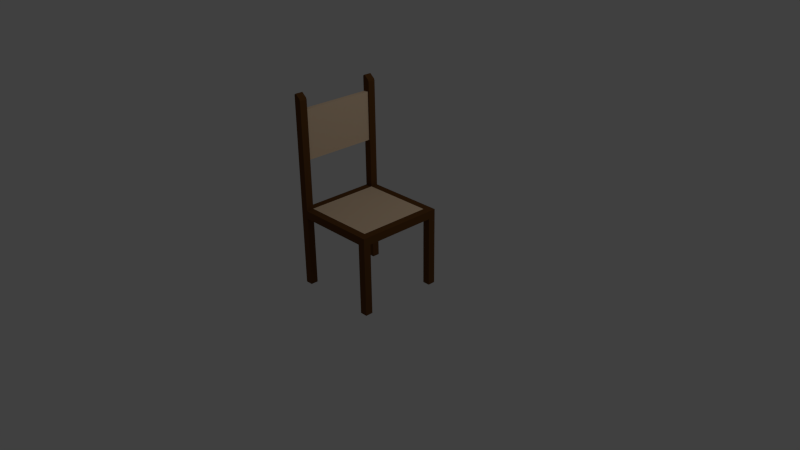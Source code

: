 # Source: chairr.blend  (saved by Blender 2.70.0; exported with 4.5.12 LTS)
import bpy
from mathutils import Matrix  # noqa: F401  (used for matrix-valued properties, if any)

bpy.ops.wm.read_factory_settings(use_empty=True)
scene = bpy.context.scene
scene.name = 'Scene'

# ---- collections
col_collection_1 = bpy.data.collections.new('Collection 1'); scene.collection.children.link(col_collection_1)

# ---- materials (node trees are filled in below, after node groups)
mat_chair_wood = bpy.data.materials.new('chair_wood')
mat_chair_wood.alpha_threshold = 0.0
mat_chair_wood.use_transparent_shadow = False
mat_chair_wood.diffuse_color = (0.1329, 0.05528, 0.01542, 1.0)
mat_chair_wood.roughness = 0.5
mat_chair_wood.line_color = (0.0, 0.0, 0.0, 1.0)
mat_chair_seat = bpy.data.materials.new('chair_seat')
mat_chair_seat.alpha_threshold = 0.0
mat_chair_seat.use_transparent_shadow = False
mat_chair_seat.diffuse_color = (0.8412, 0.6309, 0.4294, 1.0)
mat_chair_seat.roughness = 0.5
mat_chair_seat.line_color = (0.0, 0.0, 0.0, 1.0)

# ---- material node trees

# ---- world
world_world = bpy.data.worlds.new('World'); scene.world = world_world
world_world.color = (0.05088, 0.05088, 0.05088)
world_world.use_sun_shadow = False
world_world.sun_shadow_jitter_overblur = 0.0
world_world.cycles.sampling_method = 'MANUAL'
world_world.cycles.sample_map_resolution = 256

# ---- cameras
cam_camera = bpy.data.cameras.new('Camera')
cam_camera.clip_end = 100.0
cam_camera.lens = 35.0
cam_camera.sensor_width = 32.0
cam_camera.sensor_height = 18.0
cam_camera.ortho_scale = 7.314
cam_camera.dof.focus_distance = 0.0
cam_camera.dof.aperture_fstop = 128.0

# ---- lights
light_lamp = bpy.data.lights.new('Lamp', 'POINT')
light_lamp.transmission_factor = 0.0
light_lamp.cutoff_distance = 30.0
light_lamp.energy = 100.0
light_lamp.shadow_buffer_clip_start = 1.001
light_lamp.shadow_soft_size = 0.1
light_lamp.shadow_maximum_resolution = 0.006
light_lamp.use_absolute_resolution = True
light_lamp.cycles.use_multiple_importance_sampling = False

# ---- meshes
me_cube = bpy.data.meshes.new('Cube')
me_cube.from_pydata([(1.0, 1.0, -18.01), (1.0, -1.0, -18.01), (-1.0, -1.0, -18.01), (-1.0, 1.0, -18.01), (1.0, 1.0, 1.0), (1.0, -1.0, 1.0), (-1.0, -1.0, 1.0), (-1.0, 1.0, 1.0), (-20.64, 1.0, -18.01), (-20.64, -1.0, -18.01), (-22.64, -1.0, -18.01), (-22.64, 1.0, -18.01), (-20.64, 1.0, 1.0), (-20.64, -1.0, 1.0), (-22.64, -1.0, 1.0), (-22.64, 1.0, 1.0), (-20.64, 22.64, -18.01), (-20.64, 20.64, -18.01), (-22.64, 20.64, -18.01), (-22.64, 22.64, -18.01), (-20.64, 22.64, 1.0), (-20.64, 20.64, 1.0), (-22.64, 20.64, 1.0), (-22.64, 22.64, 1.0), (1.0, 22.64, -18.01), (1.0, 20.64, -18.01), (-1.0, 20.64, -18.01), (-1.0, 22.64, -18.01), (1.0, 22.64, 1.0), (1.0, 20.64, 1.0), (-1.0, 20.64, 1.0), (-1.0, 22.64, 1.0), (1.0, 1.0, -20.17), (1.0, -1.0, -20.17), (-1.0, -1.0, -20.17), (-1.0, 1.0, -20.17), (-20.64, 1.0, -20.17), (-20.64, -1.0, -20.17), (-22.64, -1.0, -20.17), (-22.64, 1.0, -20.17), (-20.64, 22.64, -20.17), (-20.64, 20.64, -20.17), (-22.64, 20.64, -20.17), (-22.64, 22.64, -20.17), (1.0, 22.64, -20.17), (1.0, 20.64, -20.17), (-1.0, 20.64, -20.17), (-1.0, 22.64, -20.17), (1.0, 1.0, -33.03), (1.0, -1.0, -33.03), (-1.0, -1.0, -33.03), (-1.0, 1.0, -33.03), (1.0, 22.64, -33.03), (1.0, 20.64, -33.03), (-1.0, 20.64, -33.03), (-1.0, 22.64, -33.03), (1.0, 1.0, -46.54), (1.0, -1.0, -46.54), (-1.0, -1.0, -46.54), (-1.0, 1.0, -46.54), (1.0, 22.64, -46.54), (1.0, 20.64, -46.54), (-1.0, 20.64, -46.54), (-1.0, 22.64, -46.54), (1.0, 1.0, -50.12), (1.0, -1.0, -50.12), (-1.0, -1.0, -48.92), (-1.0, 1.0, -48.92), (1.0, 22.64, -50.12), (1.0, 20.64, -50.12), (-1.0, 20.64, -48.92), (-1.0, 22.64, -48.92), (0.6247, 1.0, -33.29), (-0.6247, 1.0, -33.29), (0.6247, 20.64, -33.29), (-0.6247, 20.64, -33.29), (0.6247, 1.0, -46.27), (-0.6247, 1.0, -46.27), (0.6247, 20.64, -46.27), (-0.6247, 20.64, -46.27), (0.5166, 1.0, -50.46), (0.5166, -1.0, -50.46), (-0.8133, -1.0, -49.36), (-0.8133, 1.0, -49.36), (0.5166, 22.64, -50.46), (0.5166, 20.64, -50.46), (-0.8133, 20.64, -49.36), (-0.8133, 22.64, -49.36)], [], [(1, 2, 34, 33), (4, 7, 6, 5), (0, 4, 5, 1), (1, 5, 6, 2), (2, 6, 7, 3), (4, 0, 3, 7), (12, 15, 14, 13), (8, 12, 13, 9), (9, 13, 14, 10), (10, 14, 15, 11), (12, 8, 11, 15), (9, 10, 38, 37), (20, 23, 22, 21), (16, 20, 21, 17), (17, 21, 22, 18), (18, 22, 23, 19), (20, 16, 19, 23), (28, 31, 30, 29), (24, 28, 29, 25), (25, 29, 30, 26), (26, 30, 31, 27), (28, 24, 27, 31), (46, 47, 55, 54), (36, 37, 38, 39), (40, 41, 42, 43), (35, 32, 48, 51), (0, 1, 33, 32), (24, 25, 45, 44), (18, 19, 43, 42), (19, 16, 40, 43), (10, 11, 39, 38), (27, 24, 44, 47), (16, 17, 26, 27), (11, 8, 17, 18), (2, 3, 8, 9), (3, 0, 25, 26), (17, 8, 3, 26), (40, 16, 27, 47), (25, 0, 32, 45), (37, 34, 2, 9), (42, 39, 11, 18), (39, 42, 41, 36), (40, 47, 46, 41), (35, 46, 45, 32), (34, 37, 36, 35), (41, 46, 35, 36), (49, 50, 58, 57), (54, 55, 63, 62), (32, 33, 49, 48), (45, 46, 54, 53), (47, 44, 52, 55), (34, 35, 51, 50), (44, 45, 53, 52), (33, 34, 50, 49), (59, 56, 64, 67), (61, 62, 70, 69), (56, 59, 77, 76), (62, 61, 78, 79), (55, 52, 60, 63), (48, 49, 57, 56), (52, 53, 61, 60), (50, 51, 59, 58), (64, 65, 81, 80), (71, 68, 84, 87), (63, 60, 68, 71), (56, 57, 65, 64), (60, 61, 69, 68), (58, 59, 67, 66), (62, 63, 71, 70), (57, 58, 66, 65), (77, 79, 78, 76), (78, 74, 72, 76), (53, 54, 75, 74), (51, 48, 72, 73), (48, 56, 76, 72), (59, 51, 73, 77), (54, 62, 79, 75), (61, 53, 74, 78), (73, 72, 74, 75), (75, 79, 77, 73), (80, 81, 82, 83), (84, 85, 86, 87), (68, 69, 85, 84), (66, 67, 83, 82), (70, 71, 87, 86), (65, 66, 82, 81), (69, 70, 86, 85), (67, 64, 80, 83)])
me_cube.polygons.foreach_set('material_index', [0, 0, 0, 0, 0, 0, 0, 0, 0, 0, 0, 0, 0, 0, 0, 0, 0, 0, 0, 0, 0, 0, 0, 0, 0, 0, 0, 0, 0, 0, 0, 0, 0, 0, 0, 0, 1, 0, 0, 0, 0, 0, 0, 0, 0, 1, 0, 0, 0, 0, 0, 0, 0, 0, 0, 0, 0, 0, 0, 0, 0, 0, 0, 0, 0, 0, 0, 0, 0, 0, 1, 1, 0, 0, 0, 0, 0, 0, 1, 1, 0, 0, 0, 0, 0, 0, 0, 0])
me_cube.materials.append(mat_chair_wood)
me_cube.materials.append(mat_chair_seat)
me_cube.use_remesh_preserve_volume = False
me_cube.use_remesh_preserve_attributes = False
me_cube.use_mirror_vertex_groups = False
me_cube.update()

# ---- objects
ob_cube = bpy.data.objects.new('Cube', me_cube)
ob_lamp = bpy.data.objects.new('Lamp', light_lamp)
ob_camera = bpy.data.objects.new('Camera', cam_camera)

# ---- transforms, parenting, visibility, modifiers, constraints
ob_cube.location = (0.0, 0.0, 0.04701)
ob_cube.scale = (-0.04622, -0.04622, -0.04622)
ob_cube.lock_rotations_4d = False
ob_cube.empty_display_type = 'ARROWS'
ob_cube.lineart.crease_threshold = 0.0
ob_lamp.location = (4.076, 1.005, 5.904)
ob_lamp.rotation_euler = (0.6503, 0.05522, 1.866)
ob_lamp.lock_rotations_4d = False
ob_lamp.empty_display_type = 'ARROWS'
ob_lamp.color = (0.0, 0.0, 0.0, 0.0)
ob_lamp.lineart.crease_threshold = 0.0
ob_camera.location = (7.481, -6.508, 5.344)
ob_camera.rotation_euler = (1.109, 0.01082, 0.8149)
ob_camera.lock_rotations_4d = False
ob_camera.empty_display_type = 'ARROWS'
ob_camera.color = (0.0, 0.0, 0.0, 0.0)
ob_camera.display_type = 'WIRE'
ob_camera.lineart.crease_threshold = 0.0

# ---- collection membership
col_collection_1.objects.link(ob_cube)
col_collection_1.objects.link(ob_lamp)
col_collection_1.objects.link(ob_camera)

# ---- scene / render settings (as saved in the file)
scene.camera = ob_camera
scene.frame_start = 1; scene.frame_end = 250; scene.frame_set(110)
scene.render.engine = 'BLENDER_EEVEE_NEXT'
scene.render.resolution_percentage = 50
scene.render.dither_intensity = 0.0
scene.cycles.use_denoising = False
scene.cycles.samples = 10
scene.cycles.sampling_pattern = 'TABULATED_SOBOL'
scene.cycles.light_sampling_threshold = 0.0
scene.cycles.use_adaptive_sampling = False
scene.cycles.use_light_tree = False
scene.cycles.blur_glossy = 0.0
scene.cycles.volume_bounces = 1
scene.cycles.pixel_filter_type = 'GAUSSIAN'
scene.cycles.sample_clamp_indirect = 0.0
scene.view_settings.view_transform = 'Standard'
bpy.context.view_layer.update()
